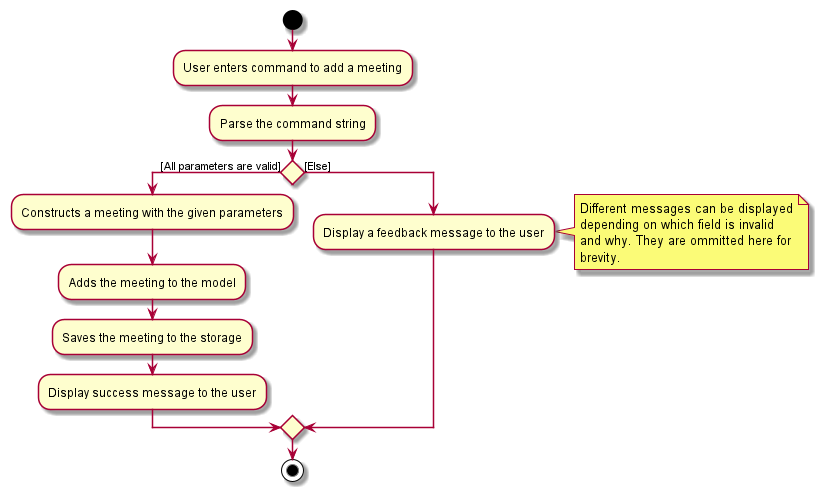

The diagram above was rendered by PlantUML. Its source (embedded in the PNG):
@startuml
start
:User enters command to add a meeting;

:Parse the command string;

if () then ([All parameters are valid])
    :Constructs a meeting with the given parameters;
    :Adds the meeting to the model;
    :Saves the meeting to the storage;
    :Display success message to the user;
'    stop
else ([Else])
    :Display a feedback message to the user;
    note right
        Different messages can be displayed
        depending on which field is invalid
        and why. They are ommitted here for
        brevity.
    end note
endif
stop
'    stop
@enduml